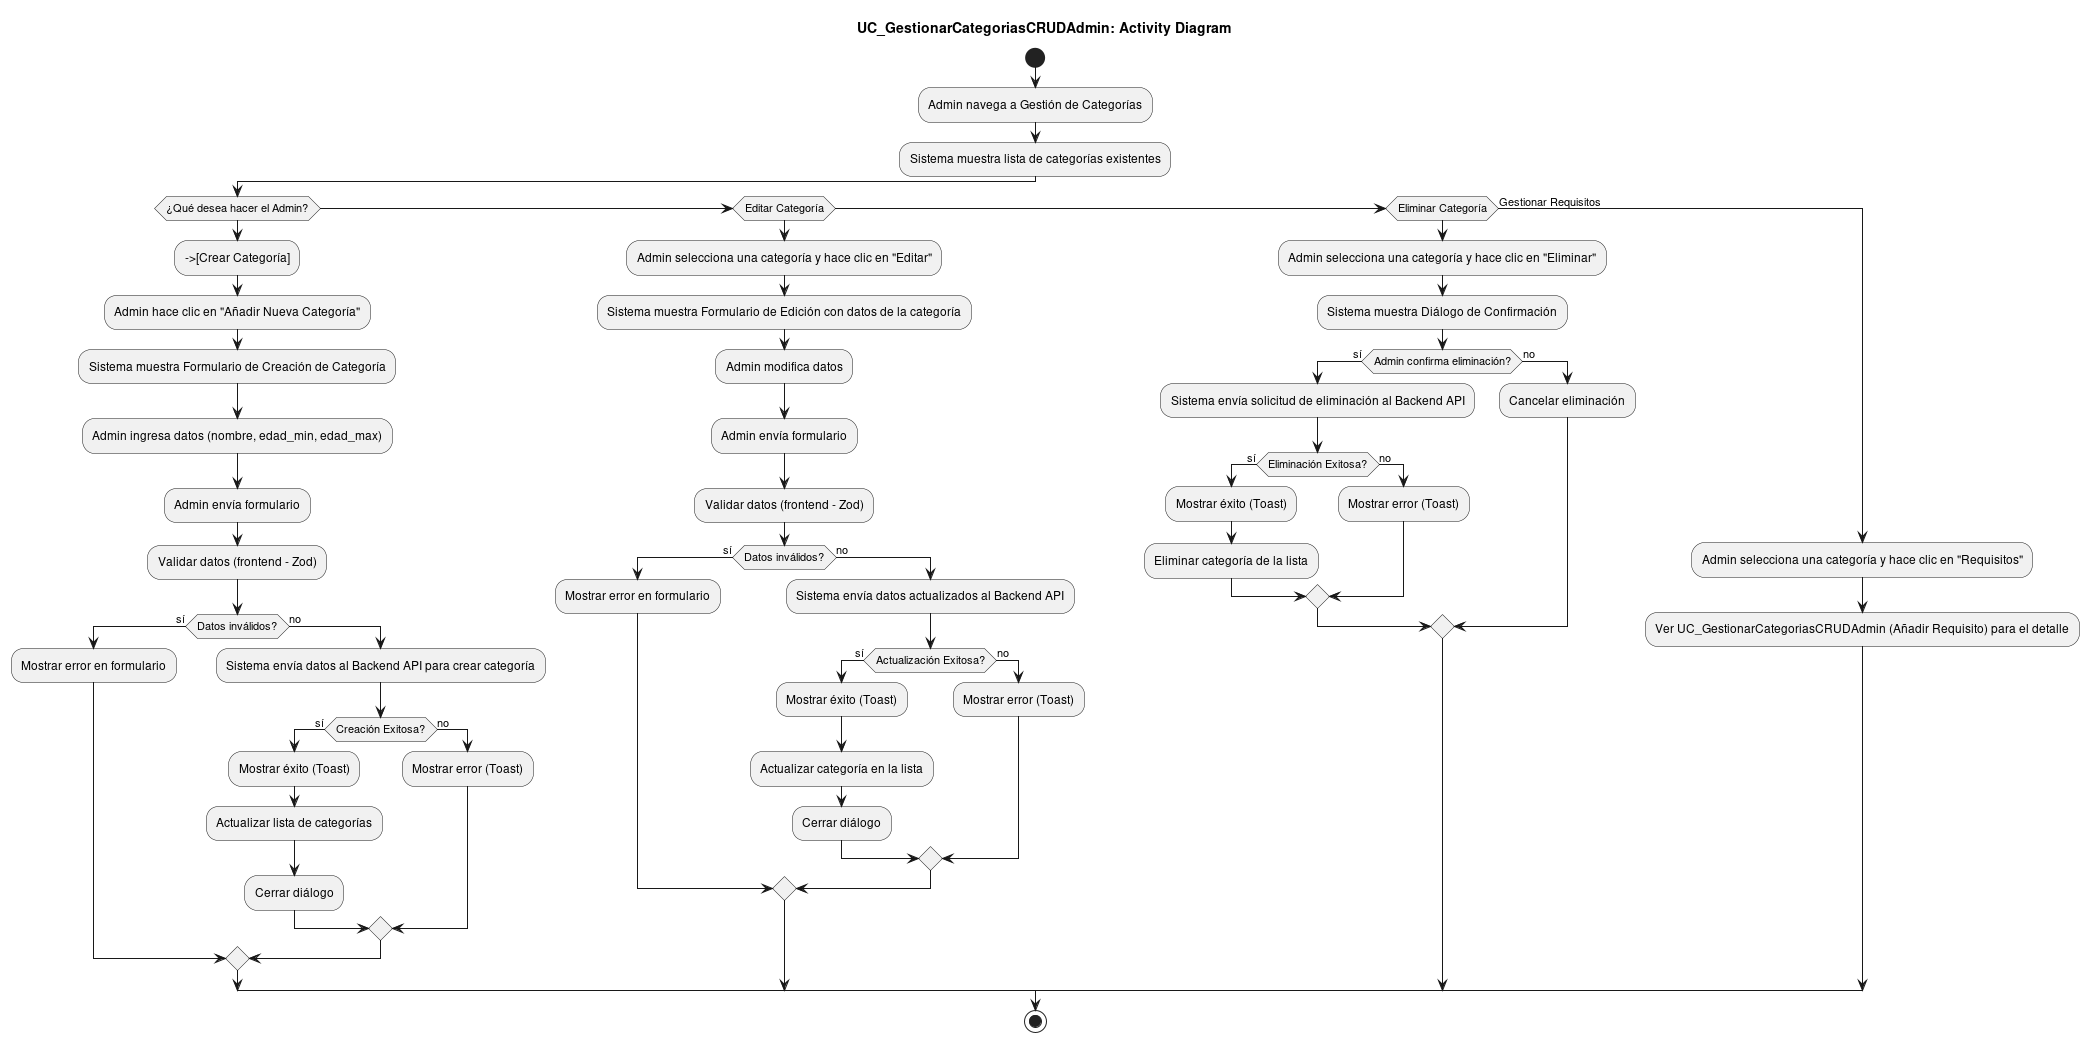

The diagram above was rendered by PlantUML. Its source (embedded in the PNG):
@startuml
title UC_GestionarCategoriasCRUDAdmin: Activity Diagram

start
:Admin navega a Gestión de Categorías;
:Sistema muestra lista de categorías existentes;

if (¿Qué desea hacer el Admin?) then
  -->[Crear Categoría]
    :Admin hace clic en "Añadir Nueva Categoría";
    :Sistema muestra Formulario de Creación de Categoría;
    :Admin ingresa datos (nombre, edad_min, edad_max);
    :Admin envía formulario;
    :Validar datos (frontend - Zod);
    if (Datos inválidos?) then (sí)
      :Mostrar error en formulario;
    else (no)
      :Sistema envía datos al Backend API para crear categoría;
      if (Creación Exitosa?) then (sí)
        :Mostrar éxito (Toast);
        :Actualizar lista de categorías;
        :Cerrar diálogo;
      else (no)
        :Mostrar error (Toast);
      endif
    endif

elseif (Editar Categoría) then
    :Admin selecciona una categoría y hace clic en "Editar";
    :Sistema muestra Formulario de Edición con datos de la categoría;
    :Admin modifica datos;
    :Admin envía formulario;
    :Validar datos (frontend - Zod);
    if (Datos inválidos?) then (sí)
      :Mostrar error en formulario;
    else (no)
      :Sistema envía datos actualizados al Backend API;
      if (Actualización Exitosa?) then (sí)
        :Mostrar éxito (Toast);
        :Actualizar categoría en la lista;
        :Cerrar diálogo;
      else (no)
        :Mostrar error (Toast);
      endif
    endif

elseif (Eliminar Categoría) then
    :Admin selecciona una categoría y hace clic en "Eliminar";
    :Sistema muestra Diálogo de Confirmación;
    if (Admin confirma eliminación?) then (sí)
      :Sistema envía solicitud de eliminación al Backend API;
      if (Eliminación Exitosa?) then (sí)
        :Mostrar éxito (Toast);
        :Eliminar categoría de la lista;
      else (no)
        :Mostrar error (Toast);
      endif
    else (no)
      :Cancelar eliminación;
    endif

else (Gestionar Requisitos)
    :Admin selecciona una categoría y hace clic en "Requisitos";
    :Ver UC_GestionarCategoriasCRUDAdmin (Añadir Requisito) para el detalle;

endif

stop
@enduml